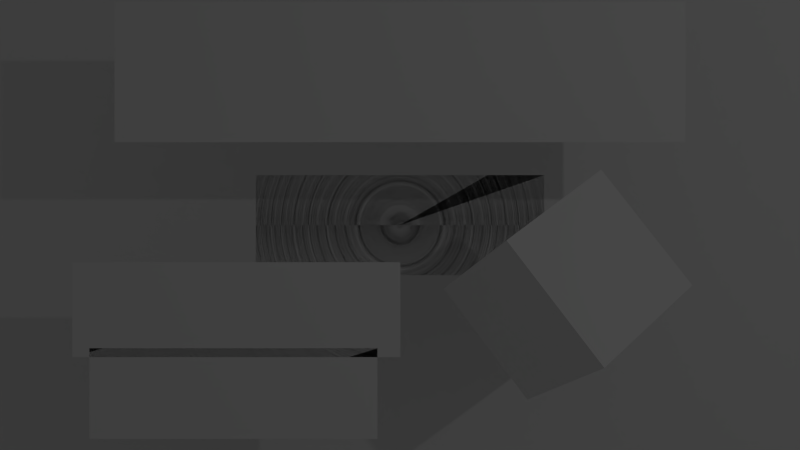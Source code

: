 # Source: menu.blend  (saved by Blender 2.68.0; exported with 4.5.12 LTS)
import bpy
from mathutils import Matrix  # noqa: F401  (used for matrix-valued properties, if any)

bpy.ops.wm.read_factory_settings(use_empty=True)
scene = bpy.context.scene
scene.name = 'Scene'

# ---- collections
col_collection_1 = bpy.data.collections.new('Collection 1'); scene.collection.children.link(col_collection_1)

# ---- materials (node trees are filled in below, after node groups)
mat_lit = bpy.data.materials.new('lit')
mat_lit.alpha_threshold = 0.0
mat_lit.use_transparent_shadow = False
mat_lit.roughness = 0.5
mat_lit.line_color = (0.0, 0.0, 0.0, 1.0)
mat_unlit = bpy.data.materials.new('unlit')
mat_unlit.alpha_threshold = 0.0
mat_unlit.use_transparent_shadow = False
mat_unlit.roughness = 0.5
mat_unlit.line_color = (0.0, 0.0, 0.0, 1.0)

# ---- material node trees

# ---- world
world_world = bpy.data.worlds.new('World'); scene.world = world_world
world_world.color = (0.05088, 0.05088, 0.05088)
world_world.use_sun_shadow = False
world_world.sun_shadow_jitter_overblur = 0.0
world_world.cycles.sampling_method = 'MANUAL'
world_world.cycles.sample_map_resolution = 256

# ---- cameras
cam_camera = bpy.data.cameras.new('Camera')
cam_camera.clip_end = 100.0
cam_camera.lens = 35.0
cam_camera.sensor_width = 32.0
cam_camera.sensor_height = 18.0
cam_camera.ortho_scale = 7.314
cam_camera.dof.focus_distance = 0.0
cam_camera.dof.aperture_fstop = 128.0

# ---- lights
light_lamp = bpy.data.lights.new('Lamp', 'POINT')
light_lamp.transmission_factor = 0.0
light_lamp.cutoff_distance = 30.0
light_lamp.energy = 104.0
light_lamp.shadow_buffer_clip_start = 1.001
light_lamp.shadow_soft_size = 0.1
light_lamp.shadow_maximum_resolution = 0.006
light_lamp.use_absolute_resolution = True
light_lamp.cycles.use_multiple_importance_sampling = False

# ---- meshes
me_cube_001 = bpy.data.meshes.new('Cube.001')
me_cube_001.from_pydata([(-1.0, -1.0, -1.0), (-1.0, 1.0, -1.0), (1.0, 1.0, -1.0), (1.0, -1.0, -1.0), (-1.0, -1.0, 1.0), (-1.0, 1.0, 1.0), (1.0, 1.0, 1.0), (1.0, -1.0, 1.0)], [], [(4, 5, 1, 0), (5, 6, 2, 1), (6, 7, 3, 2), (7, 4, 0, 3), (0, 1, 2, 3), (7, 6, 5, 4)])
_uv = me_cube_001.uv_layers.new(name='UVMap')
_uv.uv.foreach_set('vector', [0.4016, 0.8224, 0.4157, 0.8224, 0.4157, 0.8365, 0.4016, 0.8365, 0.4016, 0.8224, 0.4157, 0.8224, 0.4157, 0.8365, 0.4016, 0.8365, 0.4016, 0.8224, 0.4157, 0.8224, 0.4157, 0.8365, 0.4016, 0.8365, 0.4016, 0.8224, 0.4157, 0.8224, 0.4157, 0.8365, 0.4016, 0.8365, 0.4016, 0.8224, 0.4157, 0.8224, 0.4157, 0.8365, 0.4016, 0.8365, 0.4016, 0.8224, 0.4157, 0.8224, 0.4157, 0.8365, 0.4016, 0.8365])
me_cube_001.materials.append(mat_lit)
me_cube_001.use_remesh_preserve_volume = False
me_cube_001.use_remesh_preserve_attributes = False
me_cube_001.use_mirror_vertex_groups = False
me_cube_001.update()
me_plane_005 = bpy.data.meshes.new('Plane.005')
me_plane_005.from_pydata([(1.211, 2.384e-07, -0.3814), (-1.211, 2.384e-07, -0.3814), (1.211, -2.384e-07, 0.3814), (-1.211, -2.384e-07, 0.3814)], [], [(1, 0, 2, 3)])
_uv = me_plane_005.uv_layers.new(name='UVMap')
_uv.uv.foreach_set('vector', [0.06421, 0.2464, 0.5126, 0.2464, 0.5126, 0.3798, 0.06421, 0.3798])
me_plane_005.materials.append(mat_unlit)
me_plane_005.use_remesh_preserve_volume = False
me_plane_005.use_remesh_preserve_attributes = False
me_plane_005.use_mirror_vertex_groups = False
me_plane_005.update()
me_plane_004 = bpy.data.meshes.new('Plane.004')
me_plane_004.from_pydata([(1.469, 2.384e-07, -0.4251), (-1.469, 2.384e-07, -0.4251), (1.469, -2.384e-07, 0.4251), (-1.469, -2.384e-07, 0.4251)], [], [(1, 0, 2, 3)])
_uv = me_plane_004.uv_layers.new(name='UVMap')
_uv.uv.foreach_set('vector', [0.05819, 0.3826, 0.5544, 0.3826, 0.5544, 0.5416, 0.05819, 0.5416])
me_plane_004.materials.append(mat_unlit)
me_plane_004.use_remesh_preserve_volume = False
me_plane_004.use_remesh_preserve_attributes = False
me_plane_004.use_mirror_vertex_groups = False
me_plane_004.update()
me_plane_002 = bpy.data.meshes.new('Plane.002')
me_plane_002.from_pydata([(1.643, 2.384e-07, -0.5703), (-1.643, 2.384e-07, -0.5703), (1.643, -2.384e-07, 0.5703), (-1.643, -2.384e-07, 0.5703)], [], [(1, 0, 2, 3)])
_uv = me_plane_002.uv_layers.new(name='UVMap')
_uv.uv.foreach_set('vector', [0.01918, 0.5318, 0.5576, 0.5318, 0.5576, 0.7262, 0.01918, 0.7262])
me_plane_002.materials.append(mat_unlit)
me_plane_002.use_remesh_preserve_volume = False
me_plane_002.use_remesh_preserve_attributes = False
me_plane_002.use_mirror_vertex_groups = False
me_plane_002.update()
me_plane_001 = bpy.data.meshes.new('Plane.001')
me_plane_001.from_pydata([(2.679, 4.768e-07, -0.6597), (-2.679, 4.768e-07, -0.6597), (2.679, -4.768e-07, 0.6597), (-2.679, -4.768e-07, 0.6597)], [], [(1, 0, 2, 3)])
_uv = me_plane_001.uv_layers.new(name='UV coord')
_uv.uv.foreach_set('vector', [0.04967, 0.7479, 0.8609, 0.7479, 0.8609, 0.9511, 0.04967, 0.9511])
me_plane_001.materials.append(mat_unlit)
me_plane_001.use_remesh_preserve_volume = False
me_plane_001.use_remesh_preserve_attributes = False
me_plane_001.use_mirror_vertex_groups = False
me_plane_001.update()
me_plane = bpy.data.meshes.new('Plane')
me_plane.from_pydata([(4.922, 1.803e-06, -2.818), (-4.922, 1.803e-06, -2.818), (4.922, -1.803e-06, 2.818), (-4.922, -1.803e-06, 2.818)], [], [(1, 0, 2, 3)])
_uv = me_plane.uv_layers.new(name='UV coord')
_uv.uv.foreach_set('vector', [0.6152, 0.1401, 0.796, 0.1401, 0.796, 0.7125, 0.6152, 0.7125])
me_plane.materials.append(mat_unlit)
me_plane.use_remesh_preserve_volume = False
me_plane.use_remesh_preserve_attributes = False
me_plane.use_mirror_vertex_groups = False
me_plane.update()

# ---- objects
ob_cube = bpy.data.objects.new('Cube', me_cube_001)
ob_menu_extras = bpy.data.objects.new('menu_extras', me_plane_005)
ob_menu_options = bpy.data.objects.new('menu_options', me_plane_004)
ob_menu_play = bpy.data.objects.new('menu_play', me_plane_002)
ob_title = bpy.data.objects.new('title', me_plane_001)
ob_background = bpy.data.objects.new('background', me_plane)
ob_lamp = bpy.data.objects.new('Lamp', light_lamp)
ob_camera = bpy.data.objects.new('Camera', cam_camera)

# ---- transforms, parenting, visibility, modifiers, constraints
ob_cube.location = (1.513, -1.903, -0.5721)
ob_cube.rotation_euler = (0.9172, 0.9191, -0.1543)
ob_cube.scale = (0.6543, 0.6543, 0.6543)
ob_cube.lineart.crease_threshold = 0.0
ob_menu_extras.location = (-1.563, -1.79, -1.58)
ob_menu_extras.scale = (1.116, 1.116, 1.116)
ob_menu_extras.lineart.crease_threshold = 0.0
ob_menu_options.location = (-1.536, -1.79, -0.7929)
ob_menu_options.scale = (1.048, 1.048, 1.048)
ob_menu_options.lineart.crease_threshold = 0.0
ob_menu_play.location = (0.0, 0.0, 0.0)
ob_menu_play.scale = (1.003, 1.003, 1.003)
ob_menu_play.lineart.crease_threshold = 0.0
ob_title.location = (0.0, -1.79, 1.438)
ob_title.lineart.crease_threshold = 0.0
ob_background.location = (0.0, 0.0, 0.0)
ob_background.lineart.crease_threshold = 0.0
ob_lamp.location = (6.711, -10.67, 3.18)
ob_lamp.rotation_euler = (0.6503, 0.05522, 1.866)
ob_lamp.lock_rotations_4d = False
ob_lamp.empty_display_type = 'ARROWS'
ob_lamp.color = (0.0, 0.0, 0.0, 0.0)
ob_lamp.lineart.crease_threshold = 0.0
ob_camera.location = (0.0, -10.0, 0.0)
ob_camera.rotation_euler = (1.571, 0.0, 0.0)
ob_camera.lock_rotations_4d = False
ob_camera.empty_display_type = 'ARROWS'
ob_camera.color = (0.0, 0.0, 0.0, 0.0)
ob_camera.display_type = 'WIRE'
ob_camera.lineart.crease_threshold = 0.0

# ---- collection membership
col_collection_1.objects.link(ob_cube)
col_collection_1.objects.link(ob_menu_extras)
col_collection_1.objects.link(ob_menu_options)
col_collection_1.objects.link(ob_menu_play)
col_collection_1.objects.link(ob_title)
col_collection_1.objects.link(ob_background)
col_collection_1.objects.link(ob_lamp)
col_collection_1.objects.link(ob_camera)

# ---- scene / render settings (as saved in the file)
scene.camera = ob_camera
scene.frame_start = 1; scene.frame_end = 250; scene.frame_set(42)
scene.render.engine = 'BLENDER_EEVEE_NEXT'
scene.render.image_settings.color_mode = 'RGB'
scene.render.image_settings.compression = 90
scene.render.resolution_percentage = 50
scene.render.dither_intensity = 0.0
scene.cycles.use_denoising = False
scene.cycles.samples = 10
scene.cycles.sampling_pattern = 'TABULATED_SOBOL'
scene.cycles.light_sampling_threshold = 0.0
scene.cycles.use_adaptive_sampling = False
scene.cycles.use_light_tree = False
scene.cycles.blur_glossy = 0.0
scene.cycles.volume_bounces = 1
scene.cycles.pixel_filter_type = 'GAUSSIAN'
scene.cycles.sample_clamp_indirect = 0.0
scene.view_settings.view_transform = 'Standard'
bpy.context.view_layer.update()
